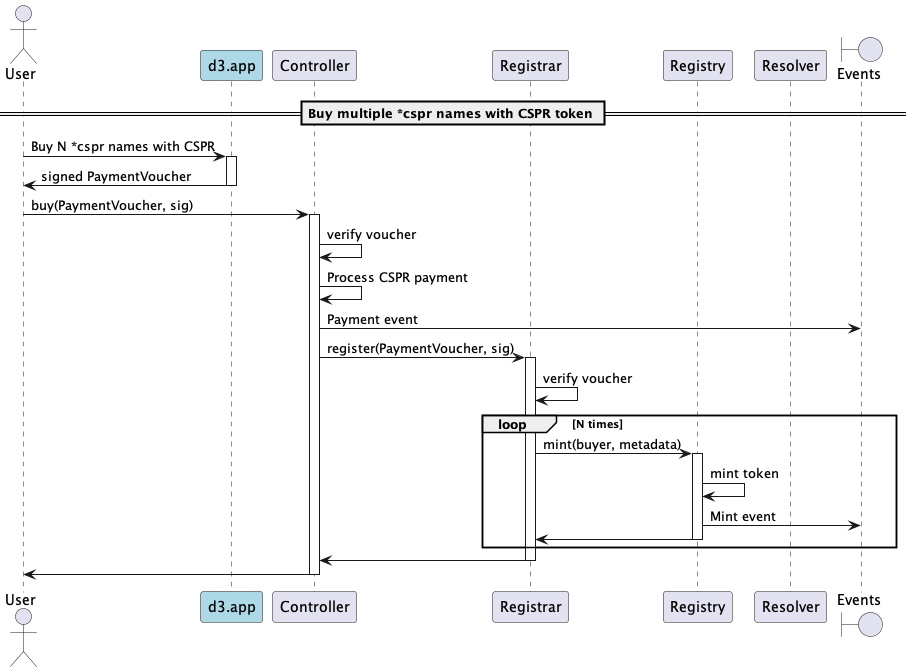

The diagram above was rendered by PlantUML. Its source (embedded in the PNG):
@startuml
'https://plantuml.com/sequence-diagram

'autonumber
actor User
participant "d3.app" as d3 #lightblue
participant "Controller"
participant "Registrar"
participant "Registry"
participant "Resolver"
boundary "Events"

== Buy multiple *cspr names with CSPR token ==

User -> d3: Buy N *cspr names with CSPR
activate d3
d3 -> User: signed PaymentVoucher
deactivate d3

User -> Controller: buy(PaymentVoucher, sig)
activate Controller
Controller -> Controller: verify voucher
Controller -> Controller: Process CSPR payment
Controller -> "Events": Payment event
Controller -> Registrar: register(PaymentVoucher, sig)
activate Registrar
Registrar -> Registrar: verify voucher
    loop N times
        Registrar -> Registry: mint(buyer, metadata)
        activate Registry
        Registry -> Registry: mint token
        Registry -> "Events": Mint event
        Registry -> Registrar
        deactivate Registry
    end loop
Registrar -> Controller
deactivate Registrar
Controller -> User
deactivate Controller

@enduml